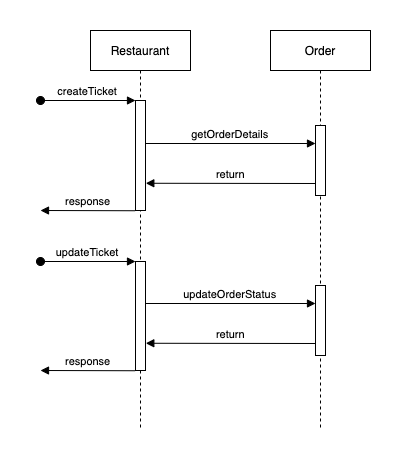

The diagram above was exported from draw.io. Its source (the exported page's mxGraphModel, read from the mxfile embedded in the PNG):
<mxGraphModel dx="1395" dy="869" grid="1" gridSize="10" guides="1" tooltips="1" connect="1" arrows="1" fold="1" page="1" pageScale="1" pageWidth="850" pageHeight="1100" math="0" shadow="0">
  <root>
    <mxCell id="0" />
    <mxCell id="1" parent="0" />
    <mxCell id="3nuBFxr9cyL0pnOWT2aG-1" value="Restaurant" style="shape=umlLifeline;perimeter=lifelinePerimeter;container=1;collapsible=0;recursiveResize=0;rounded=0;shadow=0;strokeWidth=1;" parent="1" vertex="1">
      <mxGeometry x="120" y="80" width="100" height="400" as="geometry" />
    </mxCell>
    <mxCell id="3nuBFxr9cyL0pnOWT2aG-2" value="" style="points=[];perimeter=orthogonalPerimeter;rounded=0;shadow=0;strokeWidth=1;" parent="3nuBFxr9cyL0pnOWT2aG-1" vertex="1">
      <mxGeometry x="45" y="70" width="10" height="110" as="geometry" />
    </mxCell>
    <mxCell id="3nuBFxr9cyL0pnOWT2aG-3" value="createTicket" style="verticalAlign=bottom;startArrow=oval;endArrow=block;startSize=8;shadow=0;strokeWidth=1;" parent="3nuBFxr9cyL0pnOWT2aG-1" target="3nuBFxr9cyL0pnOWT2aG-2" edge="1">
      <mxGeometry relative="1" as="geometry">
        <mxPoint x="-50" y="70" as="sourcePoint" />
      </mxGeometry>
    </mxCell>
    <mxCell id="3nuBFxr9cyL0pnOWT2aG-5" value="Order" style="shape=umlLifeline;perimeter=lifelinePerimeter;container=1;collapsible=0;recursiveResize=0;rounded=0;shadow=0;strokeWidth=1;" parent="1" vertex="1">
      <mxGeometry x="300" y="80" width="100" height="400" as="geometry" />
    </mxCell>
    <mxCell id="3nuBFxr9cyL0pnOWT2aG-6" value="" style="points=[];perimeter=orthogonalPerimeter;rounded=0;shadow=0;strokeWidth=1;" parent="3nuBFxr9cyL0pnOWT2aG-5" vertex="1">
      <mxGeometry x="45" y="95" width="10" height="70" as="geometry" />
    </mxCell>
    <mxCell id="3nuBFxr9cyL0pnOWT2aG-8" value="getOrderDetails" style="verticalAlign=bottom;endArrow=block;entryX=0;entryY=0;shadow=0;strokeWidth=1;" parent="1" edge="1">
      <mxGeometry relative="1" as="geometry">
        <mxPoint x="175" y="193.0000000000001" as="sourcePoint" />
        <mxPoint x="345" y="193.0000000000001" as="targetPoint" />
      </mxGeometry>
    </mxCell>
    <mxCell id="3nuBFxr9cyL0pnOWT2aG-9" value="return" style="verticalAlign=bottom;endArrow=block;entryX=1.031;entryY=0.504;shadow=0;strokeWidth=1;entryDx=0;entryDy=0;entryPerimeter=0;" parent="1" edge="1">
      <mxGeometry relative="1" as="geometry">
        <mxPoint x="345" y="233" as="sourcePoint" />
        <mxPoint x="175.31000000000006" y="232.76" as="targetPoint" />
      </mxGeometry>
    </mxCell>
    <mxCell id="duifZ8mKq9c_BkiWzoxd-4" value="response" style="verticalAlign=bottom;endArrow=block;shadow=0;strokeWidth=1;" edge="1" parent="1">
      <mxGeometry relative="1" as="geometry">
        <mxPoint x="164.69" y="260.24" as="sourcePoint" />
        <mxPoint x="70" y="260" as="targetPoint" />
      </mxGeometry>
    </mxCell>
    <mxCell id="duifZ8mKq9c_BkiWzoxd-7" value="" style="points=[];perimeter=orthogonalPerimeter;rounded=0;shadow=0;strokeWidth=1;" vertex="1" parent="1">
      <mxGeometry x="165" y="311" width="10" height="109" as="geometry" />
    </mxCell>
    <mxCell id="duifZ8mKq9c_BkiWzoxd-8" value="updateTicket" style="verticalAlign=bottom;startArrow=oval;endArrow=block;startSize=8;shadow=0;strokeWidth=1;" edge="1" parent="1">
      <mxGeometry relative="1" as="geometry">
        <mxPoint x="70" y="311" as="sourcePoint" />
        <mxPoint x="165" y="311" as="targetPoint" />
      </mxGeometry>
    </mxCell>
    <mxCell id="duifZ8mKq9c_BkiWzoxd-11" value="" style="points=[];perimeter=orthogonalPerimeter;rounded=0;shadow=0;strokeWidth=1;" vertex="1" parent="1">
      <mxGeometry x="345" y="335" width="10" height="70" as="geometry" />
    </mxCell>
    <mxCell id="duifZ8mKq9c_BkiWzoxd-13" value="updateOrderStatus" style="verticalAlign=bottom;endArrow=block;entryX=0;entryY=0;shadow=0;strokeWidth=1;" edge="1" parent="1">
      <mxGeometry relative="1" as="geometry">
        <mxPoint x="175" y="353.0000000000001" as="sourcePoint" />
        <mxPoint x="345" y="353.0000000000001" as="targetPoint" />
      </mxGeometry>
    </mxCell>
    <mxCell id="duifZ8mKq9c_BkiWzoxd-14" value="return" style="verticalAlign=bottom;endArrow=block;entryX=1.031;entryY=0.504;shadow=0;strokeWidth=1;entryDx=0;entryDy=0;entryPerimeter=0;" edge="1" parent="1">
      <mxGeometry relative="1" as="geometry">
        <mxPoint x="345" y="393" as="sourcePoint" />
        <mxPoint x="175.31000000000006" y="392.76" as="targetPoint" />
      </mxGeometry>
    </mxCell>
    <mxCell id="duifZ8mKq9c_BkiWzoxd-15" value="response" style="verticalAlign=bottom;endArrow=block;shadow=0;strokeWidth=1;" edge="1" parent="1">
      <mxGeometry relative="1" as="geometry">
        <mxPoint x="164.68999999999994" y="420.24" as="sourcePoint" />
        <mxPoint x="70" y="420" as="targetPoint" />
      </mxGeometry>
    </mxCell>
  </root>
</mxGraphModel>